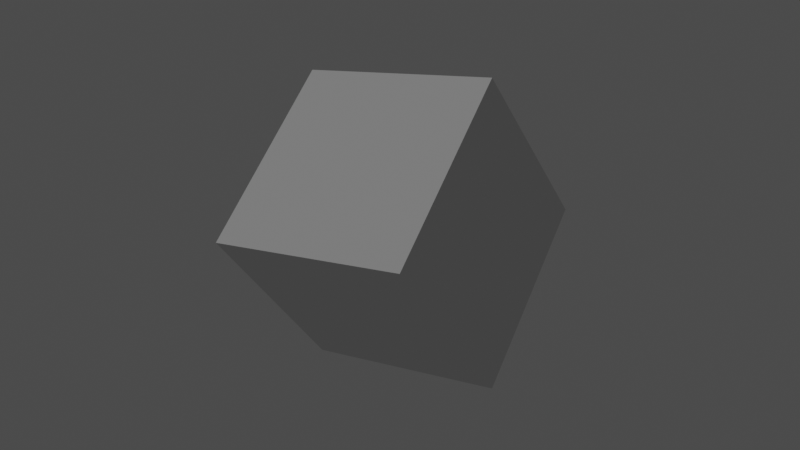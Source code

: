 # Source: test_01.blend  (saved by Blender 4.2.66; exported with 4.5.12 LTS)
import bpy
from mathutils import Matrix  # noqa: F401  (used for matrix-valued properties, if any)

bpy.ops.wm.read_factory_settings(use_empty=True)
scene = bpy.context.scene
scene.name = 'Scene'

# ---- world
world_world = bpy.data.worlds.new('World'); scene.world = world_world
world_world.use_nodes = True; world_world.node_tree.nodes.clear()
_N = world_world.node_tree.nodes; _L = world_world.node_tree.links
n0 = _N.new('ShaderNodeOutputWorld'); n0.name = 'World Output'; n0.location = (300, 300)
n1 = _N.new('ShaderNodeBackground'); n1.name = 'Background'; n1.location = (10, 300)
n1.inputs[0].default_value = (0.07811, 0.07811, 0.07811, 1.0)
_L.new(n1.outputs[0], n0.inputs[0])
n0.is_active_output = True
world_world.color = (0.05088, 0.05088, 0.05088)
world_world.sun_shadow_jitter_overblur = 0.0

# ---- cameras
cam_camera = bpy.data.cameras.new('Camera')

# ---- lights
light_sun = bpy.data.lights.new('Sun', 'SUN')
light_sun.energy = 1.0

# ---- meshes
me_cube = bpy.data.meshes.new('Cube')
me_cube.from_pydata([(-1.0, -1.0, -1.0), (-1.0, -1.0, 1.0), (-1.0, 1.0, -1.0), (-1.0, 1.0, 1.0), (1.0, -1.0, -1.0), (1.0, -1.0, 1.0), (1.0, 1.0, -1.0), (1.0, 1.0, 1.0)], [], [(0, 1, 3, 2), (2, 3, 7, 6), (6, 7, 5, 4), (4, 5, 1, 0), (2, 6, 4, 0), (7, 3, 1, 5)])
_uv = me_cube.uv_layers.new(name='UVMap')
_uv.uv.foreach_set('vector', [0.375, 0.0, 0.625, 0.0, 0.625, 0.25, 0.375, 0.25, 0.375, 0.25, 0.625, 0.25, 0.625, 0.5, 0.375, 0.5, 0.375, 0.5, 0.625, 0.5, 0.625, 0.75, 0.375, 0.75, 0.375, 0.75, 0.625, 0.75, 0.625, 1.0, 0.375, 1.0, 0.125, 0.5, 0.375, 0.5, 0.375, 0.75, 0.125, 0.75, 0.625, 0.5, 0.875, 0.5, 0.875, 0.75, 0.625, 0.75])
me_cube.update()

# ---- objects
ob_cube = bpy.data.objects.new('Cube', me_cube)
ob_camera = bpy.data.objects.new('Camera', cam_camera)
ob_sun = bpy.data.objects.new('Sun', light_sun)

# ---- transforms, parenting, visibility, modifiers, constraints
ob_cube.location = (0.0, 0.0, 0.0)
ob_cube.rotation_euler = (0.9781, 0.1137, -0.6077)
ob_camera.location = (0.0, -10.41, 0.0)
ob_camera.rotation_euler = (1.571, 0.0, 0.0)
ob_sun.location = (0.0, 0.0, 0.0)

# ---- collection membership
scene.collection.objects.link(ob_cube)
scene.collection.objects.link(ob_camera)
scene.collection.objects.link(ob_sun)

# ---- scene / render settings (as saved in the file)
scene.camera = ob_camera
scene.frame_start = 1; scene.frame_end = 1; scene.frame_set(1)
scene.render.engine = 'CYCLES'
scene.render.image_settings.file_format = 'OPEN_EXR_MULTILAYER'
scene.render.image_settings.color_depth = '32'
scene.render.image_settings.exr_codec = 'DWAA'
scene.render.use_persistent_data = True
scene.cycles.adaptive_threshold = 0.1
bpy.context.view_layer.update()
